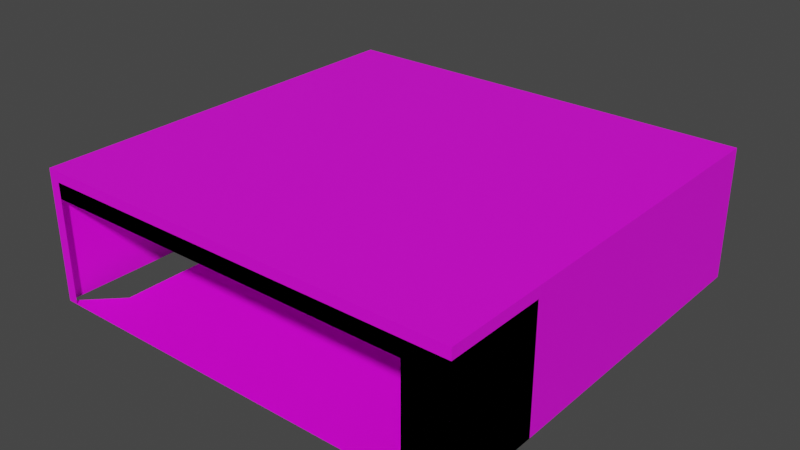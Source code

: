 # Source: tienda.blend  (saved by Blender 2.93.20; exported with 4.5.12 LTS)
import bpy
from mathutils import Matrix  # noqa: F401  (used for matrix-valued properties, if any)

bpy.ops.wm.read_factory_settings(use_empty=True)
scene = bpy.context.scene
scene.name = 'Scene'

# ---- collections
col_garage = bpy.data.collections.new('Garage'); scene.collection.children.link(col_garage)

# ---- images (referenced by path relative to the original .blend; pixels are not part of the script)
import os
ASSET_DIR = os.environ.get("B2B_ASSET_DIR", "")  # directory of the original .blend (textures are referenced by path, not embedded)
HERE = os.path.dirname(os.path.abspath(__file__))  # packed textures are extracted next to this script under _unpacked/

def load_image(name, relpath, width, height, colorspace="sRGB"):
    """Load a texture the original file referenced (path relative to the .blend, or extracted next to this script)."""
    p = next((c for c in (os.path.join(HERE, relpath), os.path.join(ASSET_DIR, relpath)) if relpath and os.path.exists(c)), "")
    if p:
        img = bpy.data.images.load(p, check_existing=True)
        img.name = name
    else:  # same state as the original file: an image datablock whose file is absent (Cycles renders it pink)
        img = bpy.data.images.new(name, width, height)
        img.source = "FILE"
        img.filepath = "//" + (relpath or name)
    img.colorspace_settings.name = colorspace
    return img
img_brick_neutral_l_color_jpg = load_image('brick_neutral-l-color.jpg', 'brick_neutral-l-color.jpg', 1024, 1024, 'sRGB')
img_plastic_dotted_m_color_png = load_image('plastic dotted-m-color.png', 'plastic dotted-m-color.png', 1024, 1024, 'sRGB')

# ---- materials (node trees are filled in below, after node groups)
mat_material_005 = bpy.data.materials.new('Material.005')
mat_material_005.use_transparent_shadow = False
mat_material_004 = bpy.data.materials.new('Material.004')
mat_material_004.use_transparent_shadow = False

# ---- material node trees
mat_material_005.use_nodes = True; mat_material_005.node_tree.nodes.clear()
_N = mat_material_005.node_tree.nodes; _L = mat_material_005.node_tree.links
n0 = _N.new('ShaderNodeBsdfPrincipled'); n0.name = 'Principled BSDF'; n0.location = (10, 300)
n0.distribution = 'GGX'
n0.subsurface_method = 'BURLEY'
n0.inputs[3].default_value = 1.45
n0.inputs[27].default_value = (0.0, 0.0, 0.0, 1.0)
n0.inputs[28].default_value = 1.0
n1 = _N.new('ShaderNodeOutputMaterial'); n1.name = 'Material Output'; n1.location = (300, 300)
n2 = _N.new('ShaderNodeTexImage'); n2.name = 'Image Texture'; n2.location = (-280, 280)
n2.image = img_brick_neutral_l_color_jpg
_L.new(n0.outputs[0], n1.inputs[0])
_L.new(n2.outputs[0], n0.inputs[0])
n1.is_active_output = True
mat_material_004.use_nodes = True; mat_material_004.node_tree.nodes.clear()
_N = mat_material_004.node_tree.nodes; _L = mat_material_004.node_tree.links
n0 = _N.new('ShaderNodeBsdfPrincipled'); n0.name = 'Principled BSDF'; n0.location = (10, 300)
n0.distribution = 'GGX'
n0.subsurface_method = 'BURLEY'
n0.inputs[3].default_value = 1.45
n0.inputs[27].default_value = (0.0, 0.0, 0.0, 1.0)
n0.inputs[28].default_value = 1.0
n1 = _N.new('ShaderNodeOutputMaterial'); n1.name = 'Material Output'; n1.location = (300, 300)
n2 = _N.new('ShaderNodeTexImage'); n2.name = 'Imagen'; n2.location = (-280, 280)
n2.image = img_plastic_dotted_m_color_png
_L.new(n0.outputs[0], n1.inputs[0])
_L.new(n2.outputs[0], n0.inputs[0])
n1.is_active_output = True

# ---- world
world_world = bpy.data.worlds.new('World'); scene.world = world_world
world_world.use_nodes = True; world_world.node_tree.nodes.clear()
_N = world_world.node_tree.nodes; _L = world_world.node_tree.links
n0 = _N.new('ShaderNodeOutputWorld'); n0.name = 'World Output'; n0.location = (300, 300)
n1 = _N.new('ShaderNodeBackground'); n1.name = 'Background'; n1.location = (10, 300)
n1.inputs[0].default_value = (0.05088, 0.05088, 0.05088, 1.0)
_L.new(n1.outputs[0], n0.inputs[0])
n0.is_active_output = True
world_world.color = (0.05088, 0.05088, 0.05088)
world_world.use_sun_shadow = False
world_world.sun_shadow_jitter_overblur = 0.0

# ---- meshes
me_plano_018 = bpy.data.meshes.new('Plano.018')
me_plano_018.from_pydata([(13.42, 0.1541, 0.001043), (14.22, 2.054, 0.001043), (14.22, 0.1541, 0.001043), (13.42, 0.1541, 2.001), (6.221, 0.1541, 2.001), (14.22, 2.054, 2.001), (14.22, 0.1541, 2.001), (13.42, 0.1541, 2.301), (6.221, 0.1541, 2.301), (14.22, 2.054, 2.301), (14.22, 0.1541, 2.301), (14.22, 2.054, 0.001043), (14.22, 0.1541, 0.001043), (13.42, 0.1541, 0.001043), (6.221, 0.1541, 2.001), (13.42, 0.1541, 2.001), (14.22, 0.1541, 2.001), (14.22, 2.054, 2.001), (6.221, 0.1541, 2.301), (13.42, 0.1541, 2.301), (14.22, 2.054, 2.301), (14.22, 0.1541, 2.301)], [], [(2, 0, 3), (3, 7, 10), (5, 6, 10), (2, 3, 6), (8, 3, 4), (3, 10, 6), (7, 3, 8), (6, 1, 2), (5, 10, 9), (6, 5, 1), (12, 15, 13), (15, 21, 19), (17, 21, 16), (12, 16, 15), (18, 14, 15), (15, 16, 21), (19, 18, 15), (16, 12, 11), (17, 20, 21), (16, 11, 17), (8, 4, 14, 18), (4, 3, 15, 14), (10, 7, 19, 21), (1, 5, 17, 11), (5, 9, 20, 17), (2, 1, 11, 12), (7, 8, 18, 19), (3, 0, 13, 15), (0, 2, 12, 13), (9, 10, 21, 20)])
_uv = me_plano_018.uv_layers.new(name='MapaUV')
_uv.uv.foreach_set('vector', [0.7366, 0.8656, 1.046, 0.8656, 1.046, 0.09252, 1.046, 0.09252, 1.046, -0.02345, 0.7366, -0.02345, 0.002157, 0.09252, 0.7366, 0.09252, 0.7366, -0.02345, 0.7366, 0.8656, 1.046, 0.09252, 0.7366, 0.09252, 2.283, -0.02345, 1.046, 0.09252, 2.283, 0.09252, 1.046, 0.09252, 0.7366, -0.02345, 0.7366, 0.09252, 1.046, -0.02345, 1.046, 0.09252, 2.283, -0.02345, 0.7366, 0.09252, 0.002156, 0.8656, 0.7366, 0.8656, 0.002157, 0.09252, 0.7366, -0.02345, 0.002157, -0.02345, 0.7366, 0.09252, 0.002157, 0.09252, 0.002156, 0.8656, 0.7366, 0.8656, 1.046, 0.09252, 1.046, 0.8656, 1.046, 0.09252, 0.7366, -0.02345, 1.046, -0.02345, 0.002157, 0.09252, 0.7366, -0.02345, 0.7366, 0.09252, 0.7366, 0.8656, 0.7366, 0.09252, 1.046, 0.09252, 2.283, -0.02345, 2.283, 0.09252, 1.046, 0.09252, 1.046, 0.09252, 0.7366, 0.09252, 0.7366, -0.02345, 1.046, -0.02345, 2.283, -0.02345, 1.046, 0.09252, 0.7366, 0.09252, 0.7366, 0.8656, 0.002156, 0.8656, 0.002157, 0.09252, 0.002157, -0.02345, 0.7366, -0.02345, 0.7366, 0.09252, 0.002156, 0.8656, 0.002157, 0.09252, 0.9976, 0.01228, 0.9976, 0.06312, 0.9976, 0.06312, 0.9976, 0.01228, 2.283, 0.09252, 1.046, 0.09252, 1.046, 0.09252, 2.283, 0.09252, 0.7366, -0.02345, 1.046, -0.02345, 1.046, -0.02345, 0.7366, -0.02345, 0.002156, 0.8656, 0.002157, 0.09252, 0.002157, 0.09252, 0.002156, 0.8656, 0.002157, 0.09252, 0.002157, -0.02345, 0.002157, -0.02345, 0.002157, 0.09252, 0.7366, 0.8656, 0.002156, 0.8656, 0.002156, 0.8656, 0.7366, 0.8656, 1.046, -0.02345, 2.283, -0.02345, 2.283, -0.02345, 1.046, -0.02345, 1.046, 0.09252, 1.046, 0.8656, 1.046, 0.8656, 1.046, 0.09252, 1.046, 0.8656, 0.7366, 0.8656, 0.7366, 0.8656, 1.046, 0.8656, 0.002157, -0.02345, 0.7366, -0.02345, 0.7366, -0.02345, 0.002157, -0.02345])
me_plano_018.materials.append(mat_material_005)
me_plano_018.use_remesh_fix_poles = True
me_plano_018.use_remesh_preserve_attributes = False
me_plano_018.update()
me_plano_002 = bpy.data.meshes.new('Plano.002')
me_plano_002.from_pydata([(6.221, 0.1541, 2.501), (6.021, 0.1541, 2.501), (6.021, 8.054, 2.501), (14.22, 0.1541, 2.501), (6.221, 0.1541, 2.501), (14.22, 8.054, 2.501)], [], [(4, 3, 5, 2, 1, 0)])
_uv = me_plano_002.uv_layers.new(name='MapaUV')
_uv.uv.foreach_set('vector', [-1.934, 0.4406, -1.934, -1.934, 0.4696, -1.934, 0.4696, 0.5, -1.934, 0.5, -1.934, 0.4406])
me_plano_002.materials.append(mat_material_004)
me_plano_002.use_remesh_fix_poles = True
me_plano_002.use_remesh_preserve_attributes = False
me_plano_002.update()
me_plano_003 = bpy.data.meshes.new('Plano.003')
me_plano_003.from_pydata([(6.221, 0.1541, 0.001043), (6.021, 0.1541, 0.001043), (6.221, 0.1541, 2.501), (6.021, 0.1541, 2.501), (6.021, 8.054, 2.501), (14.22, 2.054, 0.001043), (6.021, 0.1541, 0.001043), (6.221, 0.1541, 2.301), (14.22, 0.1541, 2.301), (14.22, 0.1541, 2.501), (14.22, 2.054, 2.301), (6.221, 0.1541, 2.501), (14.22, 8.054, 2.501), (14.22, 0.1541, 0.001043), (6.728, 0.8613, 0.001043), (14.22, 8.054, 0.001043), (6.021, 8.054, 0.001043), (6.728, 7.347, 0.001043), (13.51, 7.347, 0.001043), (13.51, 0.8613, 0.001043)], [], [(0, 2, 3, 1), (16, 4, 12, 15), (17, 18, 19, 14), (9, 8, 10, 5, 15, 12), (1, 3, 4, 16), (7, 8, 9, 11), (14, 19, 13, 6)])
_uv = me_plano_003.uv_layers.new(name='MapaUV')
_uv.uv.foreach_set('vector', [0.4696, -1.875, 0.0, 0.0, -0.4127, 0.5, 0.4696, -1.934, -1.173, 2.934, -1.934, 2.934, -1.934, 0.5, -1.173, 0.5, 0.9138, 0.8772, 0.08624, 0.8772, 0.08624, 0.08624, 0.9138, 0.08624, 0.3479, 2.845, 0.287, 2.845, 0.287, 2.281, -0.4127, 2.281, -0.4127, 0.5, 0.3479, 0.5, -1.173, 0.5, -0.4127, 0.5, -0.4127, 2.845, -1.173, 2.845, 2.934, -1.934, 2.934, 0.4406, 2.873, 0.4406, 2.873, -1.934, 0.9138, 0.08624, 0.08624, 0.08624, 1.163e-07, 0.0, 1.0, 1.51e-07])
me_plano_003.materials.append(mat_material_004)
me_plano_003.use_remesh_fix_poles = True
me_plano_003.use_remesh_preserve_attributes = False
me_plano_003.update()

# ---- objects
ob_ladrillo = bpy.data.objects.new('ladrillo', me_plano_018)
ob_techo = bpy.data.objects.new('techo', me_plano_002)
ob_estructura = bpy.data.objects.new('estructura', me_plano_003)

# ---- transforms, parenting, visibility, modifiers, constraints
ob_ladrillo.location = (-9.984, -4.392, 0.0)
ob_techo.location = (-9.984, -4.392, 0.0)
ob_estructura.location = (-9.984, -4.392, 0.0)

# ---- collection membership
col_garage.objects.link(ob_ladrillo)
col_garage.objects.link(ob_techo)
col_garage.objects.link(ob_estructura)

# ---- scene / render settings (as saved in the file)
scene.frame_start = 1; scene.frame_end = 249; scene.frame_set(1)
scene.render.engine = 'BLENDER_EEVEE_NEXT'
scene.cycles.use_denoising = False
scene.cycles.samples = 128
scene.cycles.sampling_pattern = 'TABULATED_SOBOL'
scene.cycles.use_adaptive_sampling = False
scene.cycles.use_light_tree = False
scene.view_settings.view_transform = 'Filmic'
bpy.context.view_layer.update()

# ---- added for rendering (the .blend has no active camera and no usable light): camera, sun
cam_auto = bpy.data.cameras.new('AutoCamera')
cam_auto.lens = 50.0
cam_auto.sensor_width = 36.0
cam_auto.clip_end = 1000.0
ob_auto_camera = bpy.data.objects.new('AutoCamera', cam_auto)
scene.collection.objects.link(ob_auto_camera)
ob_auto_camera.location = (10.9222, -13.2309, 9.87977)
ob_auto_camera.rotation_euler = (1.09748, -7.21219e-08, 0.694738)
scene.camera = ob_auto_camera
light_auto_sun = bpy.data.lights.new('AutoSun', 'SUN')
light_auto_sun.energy = 3.0
light_auto_sun.angle = 0.0523599
ob_auto_sun = bpy.data.objects.new('AutoSun', light_auto_sun)
scene.collection.objects.link(ob_auto_sun)
ob_auto_sun.rotation_euler = (0.872665, 0.174533, 0.523599)
bpy.context.view_layer.update()
